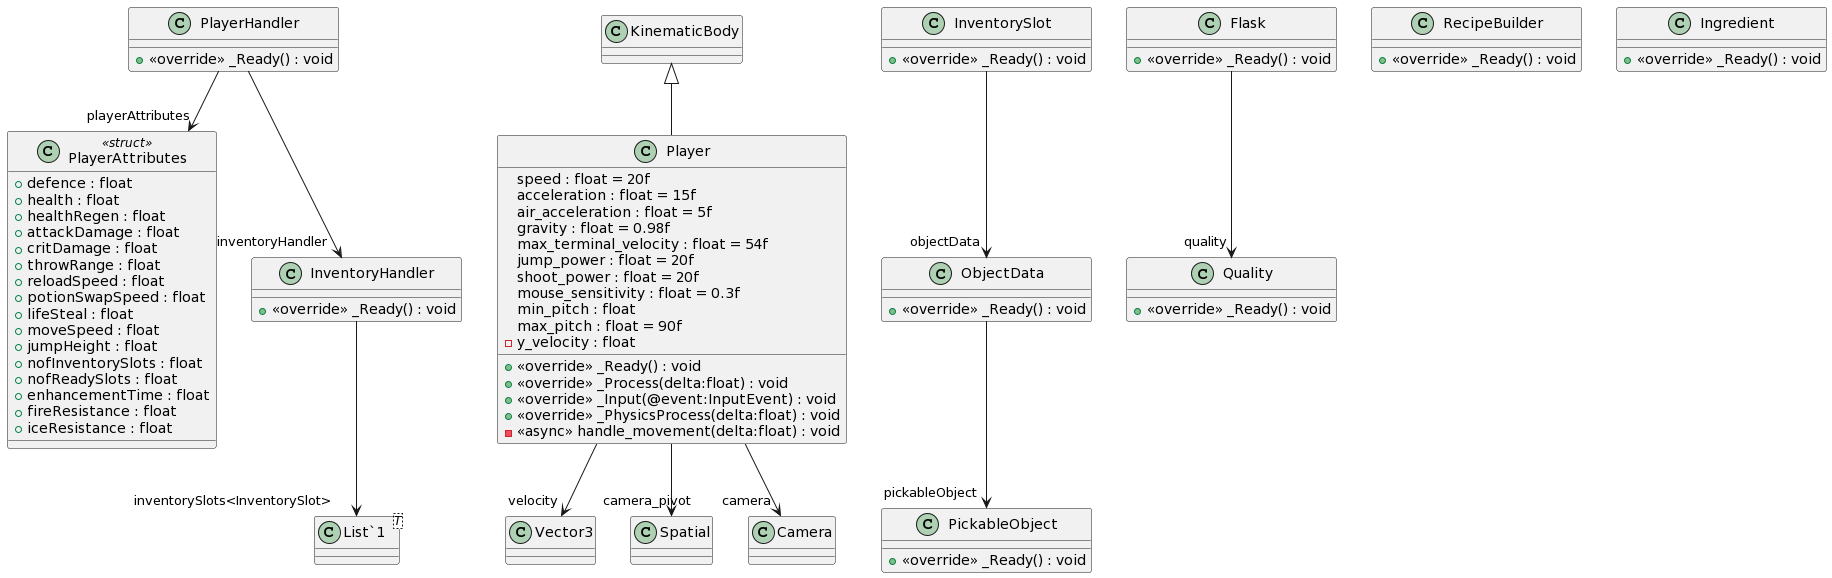

The diagram above was rendered by PlantUML. Its source (embedded in the PNG):
@startuml
class PlayerAttributes <<struct>> {
    + defence : float
    + health : float
    + healthRegen : float
    + attackDamage : float
    + critDamage : float
    + throwRange : float
    + reloadSpeed : float
    + potionSwapSpeed : float
    + lifeSteal : float
    + moveSpeed : float
    + jumpHeight : float
    + nofInventorySlots : float
    + nofReadySlots : float
    + enhancementTime : float
    + fireResistance : float
    + iceResistance : float
}

class Player {
    speed : float = 20f
    acceleration : float = 15f
    air_acceleration : float = 5f
    gravity : float = 0.98f
    max_terminal_velocity : float = 54f
    jump_power : float = 20f
    shoot_power : float = 20f
    mouse_sensitivity : float = 0.3f
    min_pitch : float
    max_pitch : float = 90f
    - y_velocity : float
    + <<override>> _Ready() : void
    + <<override>> _Process(delta:float) : void
    + <<override>> _Input(@event:InputEvent) : void
    + <<override>> _PhysicsProcess(delta:float) : void
    - <<async>> handle_movement(delta:float) : void
}
KinematicBody <|-- Player
Player --> "velocity" Vector3
Player --> "camera_pivot" Spatial
Player --> "camera" Camera

class PlayerHandler {
    + <<override>> _Ready() : void
}
PlayerHandler --> "inventoryHandler" InventoryHandler
PlayerHandler --> "playerAttributes" PlayerAttributes

class ObjectData {
    + <<override>> _Ready() : void
}
ObjectData --> "pickableObject" PickableObject

class InventoryHandler {
    + <<override>> _Ready() : void
}
class "List`1"<T> {
}
InventoryHandler --> "inventorySlots<InventorySlot>" "List`1"

class InventorySlot {
    + <<override>> _Ready() : void
}
InventorySlot --> "objectData" ObjectData

class PickableObject {
    + <<override>> _Ready() : void
}

class Quality {
    + <<override>> _Ready() : void
}

class RecipeBuilder {
    + <<override>> _Ready() : void
}

class Ingredient {
    + <<override>> _Ready() : void
}

class Flask {
    + <<override>> _Ready() : void
}
Flask --> "quality" Quality
@enduml